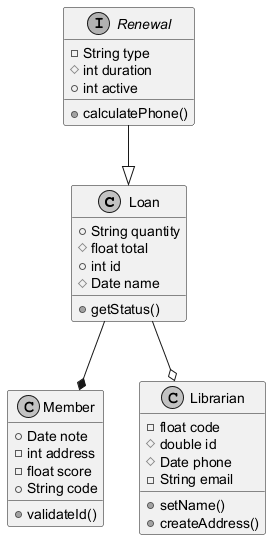

The diagram above was rendered by PlantUML. Its source (embedded in the PNG):
@startuml
skinparam monochrome true
class Loan {
  +String quantity
  #float total
  +int id
  #Date name
  +getStatus()
}
class Member {
  +Date note
  -int address
  -float score
  +String code
  +validateId()
}
interface Renewal {
  -String type
  #int duration
  +int active
  +calculatePhone()
}
class Librarian {
  -float code
  #double id
  #Date phone
  -String email
  +setName()
  +createAddress()
}
Renewal --|> Loan
Loan --* Member
Loan --o Librarian
@enduml